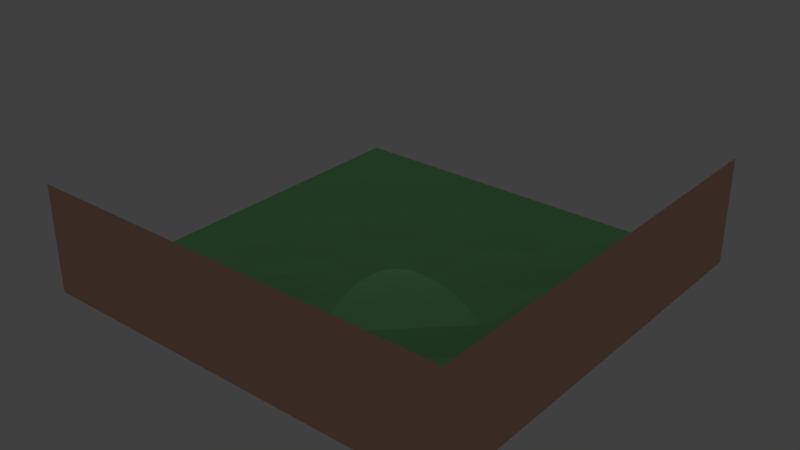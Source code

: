 # Source: Map.blend  (saved by Blender 2.76.0; exported with 4.5.12 LTS)
import bpy
from mathutils import Matrix  # noqa: F401  (used for matrix-valued properties, if any)

bpy.ops.wm.read_factory_settings(use_empty=True)
scene = bpy.context.scene
scene.name = 'Scene'

# ---- collections
col_collection_1 = bpy.data.collections.new('Collection 1'); scene.collection.children.link(col_collection_1)

# ---- materials (node trees are filled in below, after node groups)
mat_material_wall = bpy.data.materials.new('Material.Wall')
mat_material_wall.alpha_threshold = 0.0
mat_material_wall.use_transparent_shadow = False
mat_material_wall.diffuse_color = (0.8, 0.4735, 0.3466, 1.0)
mat_material_wall.roughness = 0.5
mat_material_floor = bpy.data.materials.new('Material.Floor')
mat_material_floor.alpha_threshold = 0.0
mat_material_floor.use_transparent_shadow = False
mat_material_floor.diffuse_color = (0.3084, 0.8, 0.3235, 1.0)
mat_material_floor.roughness = 0.5

# ---- material node trees

# ---- world
world_world = bpy.data.worlds.new('World'); scene.world = world_world
world_world.color = (0.05088, 0.05088, 0.05088)
world_world.use_sun_shadow = False
world_world.sun_shadow_jitter_overblur = 0.0
world_world.cycles.sampling_method = 'MANUAL'
world_world.cycles.sample_map_resolution = 256

# ---- lights
light_spot_2 = bpy.data.lights.new('Spot.2', 'SPOT')
light_spot_2.color = (0.3, 0.3, 0.3)
light_spot_2.transmission_factor = 0.0
light_spot_2.energy = 700.0
light_spot_2.shadow_buffer_clip_start = 0.5
light_spot_2.shadow_soft_size = 0.1
light_spot_2.shadow_maximum_resolution = 0.006
light_spot_2.use_absolute_resolution = True
light_spot_2.spot_blend = 0.0
light_spot_2.spot_size = 0.5236
light_spot_2.cycles.use_multiple_importance_sampling = False

# ---- meshes
me_plane_002 = bpy.data.meshes.new('Plane.002')
me_plane_002.from_pydata([(-10.0, -10.0, 0.0), (10.0, -10.0, 0.0), (-10.0, 10.0, 0.0), (10.0, 10.0, 0.0), (-7.143, -10.0, 0.0), (-4.286, -10.0, 0.0), (-1.429, -10.0, 0.0), (1.429, -10.0, 0.0), (4.286, -10.0, 0.0), (7.143, -10.0, 0.0), (7.143, 10.0, 0.0), (4.286, 10.0, 0.0), (1.429, 10.0, 0.0), (-1.429, 10.0, 0.0), (-4.286, 10.0, 0.0), (-7.143, 10.0, 0.0), (-10.0, 7.778, 0.0), (-10.0, 5.556, 0.0), (-10.0, 3.333, 0.0), (-10.0, 1.111, 0.0), (-10.0, -1.111, 0.0), (-10.0, -3.333, 0.0), (-10.0, -5.556, 0.0), (-10.0, -7.778, 0.0), (10.0, -7.778, 0.0), (10.0, -5.556, 0.0), (10.0, -3.333, 0.0), (10.0, -1.111, 0.0), (10.0, 1.111, 0.0), (10.0, 3.333, 0.0), (10.0, 5.556, 0.0), (10.0, 7.778, 0.0), (-7.143, -7.778, 0.0), (-7.143, -5.556, 0.0), (-7.143, -3.333, 0.0), (-7.143, -1.111, 0.0), (-7.143, 1.111, 0.0), (-7.143, 3.333, 0.0), (-7.143, 5.556, 0.0), (-7.143, 7.778, 0.0), (-4.286, -7.778, 0.0), (-4.286, -5.556, 0.0), (-4.286, -3.333, 0.0), (-4.286, -1.111, 0.0), (-4.286, 1.111, 0.0), (-4.286, 3.333, 0.0), (-4.286, 5.556, 0.0), (-4.286, 7.778, 0.0), (-1.429, -7.778, 0.0), (-1.429, -5.556, 0.0), (-1.429, -3.333, 0.0), (-1.429, -1.111, 0.0), (-1.429, 1.111, 0.0), (-1.429, 3.333, 0.0), (-1.429, 5.556, 0.0), (-1.429, 7.778, 0.0), (1.429, -7.778, 0.0), (1.429, -5.556, 0.0), (1.429, -3.333, 0.0), (1.429, -1.111, 0.0), (1.429, 1.111, 0.0), (1.429, 3.333, 0.0), (1.429, 5.556, 0.0), (1.429, 7.778, 0.0), (4.286, -7.778, 0.0), (4.286, -5.556, 0.0), (4.286, -3.333, 0.0), (4.286, -1.111, 0.0), (4.286, 1.111, 0.0), (4.286, 3.333, 0.0), (4.286, 5.556, 0.0), (4.286, 7.778, 0.0), (7.143, -7.778, 0.0), (7.143, -5.556, 0.0), (7.143, -3.333, 0.0), (7.143, -1.111, 0.0), (7.143, 1.111, 0.0), (7.143, 3.333, 0.0), (7.143, 5.556, 0.0), (7.143, 7.778, 0.0)], [], [(79, 31, 3, 10), (16, 39, 15, 2), (39, 47, 14, 15), (47, 55, 13, 14), (55, 63, 12, 13), (63, 71, 11, 12), (71, 79, 10, 11), (8, 9, 72, 64), (64, 72, 73, 65), (65, 73, 74, 66), (66, 74, 75, 67), (67, 75, 76, 68), (68, 76, 77, 69), (69, 77, 78, 70), (70, 78, 79, 71), (7, 8, 64, 56), (56, 64, 65, 57), (57, 65, 66, 58), (58, 66, 67, 59), (59, 67, 68, 60), (60, 68, 69, 61), (61, 69, 70, 62), (62, 70, 71, 63), (6, 7, 56, 48), (48, 56, 57, 49), (49, 57, 58, 50), (50, 58, 59, 51), (51, 59, 60, 52), (52, 60, 61, 53), (53, 61, 62, 54), (54, 62, 63, 55), (5, 6, 48, 40), (40, 48, 49, 41), (41, 49, 50, 42), (42, 50, 51, 43), (43, 51, 52, 44), (44, 52, 53, 45), (45, 53, 54, 46), (46, 54, 55, 47), (4, 5, 40, 32), (32, 40, 41, 33), (33, 41, 42, 34), (34, 42, 43, 35), (35, 43, 44, 36), (36, 44, 45, 37), (37, 45, 46, 38), (38, 46, 47, 39), (0, 4, 32, 23), (23, 32, 33, 22), (22, 33, 34, 21), (21, 34, 35, 20), (20, 35, 36, 19), (19, 36, 37, 18), (18, 37, 38, 17), (17, 38, 39, 16), (9, 1, 24, 72), (72, 24, 25, 73), (73, 25, 26, 74), (74, 26, 27, 75), (75, 27, 28, 76), (76, 28, 29, 77), (77, 29, 30, 78), (78, 30, 31, 79)])
me_plane_002.materials.append(mat_material_wall)
me_plane_002.use_remesh_preserve_volume = False
me_plane_002.use_remesh_preserve_attributes = False
me_plane_002.use_mirror_vertex_groups = False
me_plane_002.update()
me_plane_001 = bpy.data.meshes.new('Plane.001')
me_plane_001.from_pydata([(-10.0, -10.0, 0.0), (10.0, -10.0, 0.0), (-10.0, 10.0, 0.0), (10.0, 10.0, 0.0), (-7.778, -10.0, 0.0), (-5.556, -10.0, 0.0), (-3.333, -10.0, 0.0), (-1.111, -10.0, 0.0), (1.111, -10.0, 0.0), (3.333, -10.0, 0.0), (5.556, -10.0, 0.0), (7.778, -10.0, 0.0), (7.778, 10.0, 0.0), (5.556, 10.0, 0.0), (3.333, 10.0, 0.0), (1.111, 10.0, 0.0), (-1.111, 10.0, 0.0), (-3.333, 10.0, 0.0), (-5.556, 10.0, 0.0), (-7.778, 10.0, 0.0), (-10.0, 7.143, 0.0), (-10.0, 4.286, 0.0), (-10.0, 1.429, 0.0), (-10.0, -1.429, 0.0), (-10.0, -4.286, 0.0), (-10.0, -7.143, 0.0), (10.0, -7.143, 0.0), (10.0, -4.286, 0.0), (10.0, -1.429, 0.0), (10.0, 1.429, 0.0), (10.0, 4.286, 0.0), (10.0, 7.143, 0.0), (-7.778, -7.143, 0.0), (-7.778, -4.286, 0.0), (-7.778, -1.429, 0.0), (-7.778, 1.429, 0.0), (-7.778, 4.286, 0.0), (-7.778, 7.143, 0.0), (-5.556, -7.143, 0.0), (-5.556, -4.286, 0.0), (-5.556, -1.429, 0.0), (-5.556, 1.429, 0.0), (-5.556, 4.286, 0.0), (-5.556, 7.143, 0.0), (-3.333, -7.143, 0.0), (-3.333, -4.286, 0.0), (-3.333, -1.429, 0.0), (-3.333, 1.429, 0.0), (-3.333, 4.286, 0.0), (-3.333, 7.143, 0.0), (-1.111, -7.143, 0.0), (-1.111, -4.286, 0.0), (-1.111, -1.429, 0.0), (-1.111, 1.429, 0.0), (-1.111, 4.286, 0.0), (-1.111, 7.143, 0.0), (1.111, -7.143, 0.0), (1.111, -4.286, 0.0), (1.111, -1.429, 0.0), (1.111, 1.429, 0.0), (1.111, 4.286, 0.0), (1.111, 7.143, 0.0), (3.333, -7.143, 0.0), (3.333, -4.286, 0.0), (3.333, -1.429, 0.0), (3.333, 1.429, 0.0), (3.333, 4.286, 0.0), (3.333, 7.143, 0.0), (5.556, -7.143, 0.0), (5.556, -4.286, 0.0), (5.556, -1.429, 0.0), (5.556, 1.429, 0.0), (5.556, 4.286, 0.0), (5.556, 7.143, 0.0), (7.778, -7.143, 0.0), (7.778, -4.286, 0.0), (7.778, -1.429, 0.0), (7.778, 1.429, 0.0), (7.778, 4.286, 0.0), (7.778, 7.143, 0.0)], [], [(79, 31, 3, 12), (20, 37, 19, 2), (37, 43, 18, 19), (43, 49, 17, 18), (49, 55, 16, 17), (55, 61, 15, 16), (61, 67, 14, 15), (67, 73, 13, 14), (73, 79, 12, 13), (10, 11, 74, 68), (68, 74, 75, 69), (69, 75, 76, 70), (70, 76, 77, 71), (71, 77, 78, 72), (72, 78, 79, 73), (9, 10, 68, 62), (62, 68, 69, 63), (63, 69, 70, 64), (64, 70, 71, 65), (65, 71, 72, 66), (66, 72, 73, 67), (8, 9, 62, 56), (56, 62, 63, 57), (57, 63, 64, 58), (58, 64, 65, 59), (59, 65, 66, 60), (60, 66, 67, 61), (7, 8, 56, 50), (50, 56, 57, 51), (51, 57, 58, 52), (52, 58, 59, 53), (53, 59, 60, 54), (54, 60, 61, 55), (6, 7, 50, 44), (44, 50, 51, 45), (45, 51, 52, 46), (46, 52, 53, 47), (47, 53, 54, 48), (48, 54, 55, 49), (5, 6, 44, 38), (38, 44, 45, 39), (39, 45, 46, 40), (40, 46, 47, 41), (41, 47, 48, 42), (42, 48, 49, 43), (4, 5, 38, 32), (32, 38, 39, 33), (33, 39, 40, 34), (34, 40, 41, 35), (35, 41, 42, 36), (36, 42, 43, 37), (0, 4, 32, 25), (25, 32, 33, 24), (24, 33, 34, 23), (23, 34, 35, 22), (22, 35, 36, 21), (21, 36, 37, 20), (11, 1, 26, 74), (74, 26, 27, 75), (75, 27, 28, 76), (76, 28, 29, 77), (77, 29, 30, 78), (78, 30, 31, 79)])
me_plane_001.materials.append(mat_material_wall)
me_plane_001.use_remesh_preserve_volume = False
me_plane_001.use_remesh_preserve_attributes = False
me_plane_001.use_mirror_vertex_groups = False
me_plane_001.update()
me_plane = bpy.data.meshes.new('Plane')
me_plane.from_pydata([(-10.0, -10.0, 0.0), (10.0, -10.0, 0.0), (-10.0, 10.0, 0.0), (10.0, 10.0, 0.0), (-10.0, 7.778, 0.0), (-10.0, 5.556, 0.0), (-10.0, 3.333, 0.0), (-10.0, 1.111, 0.0), (-10.0, -1.111, 0.0), (-10.0, -3.333, 0.0), (-10.0, -5.556, 0.0), (-10.0, -7.778, 0.0), (10.0, -7.778, 0.0), (10.0, -5.556, 0.0), (10.0, -3.333, 0.0), (10.0, -1.111, 0.0), (10.0, 1.111, 0.0), (10.0, 3.333, 0.0), (10.0, 5.556, 0.0), (10.0, 7.778, 0.0), (-7.778, -10.0, 0.0), (-5.556, -10.0, 0.0), (-3.333, -10.0, 0.0), (-1.111, -10.0, 0.0), (1.111, -10.0, 0.0), (3.333, -10.0, 0.0), (5.556, -10.0, 0.0), (7.778, -10.0, 0.0), (7.778, 10.0, 0.0), (5.556, 10.0, 0.0), (3.333, 10.0, 0.0), (1.111, 10.0, 0.0), (-1.111, 10.0, 0.0), (-3.333, 10.0, 0.0), (-5.556, 10.0, 0.0), (-7.778, 10.0, 0.0), (7.778, -7.778, 0.0), (5.556, -7.778, 0.5), (3.333, -7.778, 0.0), (1.111, -7.778, 0.0), (-1.111, -7.778, 0.0), (-3.333, -7.778, 0.0), (-5.556, -7.778, 0.5), (-7.778, -7.778, 0.0), (7.778, -5.556, 0.5), (5.556, -5.556, 0.0), (3.333, -5.556, 0.0), (1.111, -5.556, 0.75), (-1.111, -5.556, 0.75), (-3.333, -5.556, 0.0), (-5.556, -5.556, 0.0), (-7.778, -5.556, 0.5), (7.778, -3.333, 0.0), (5.556, -3.333, 0.0), (3.333, -3.333, 0.75), (1.111, -3.333, 0.25), (-1.111, -3.333, 0.25), (-3.333, -3.333, 0.75), (-5.556, -3.333, 0.0), (-7.778, -3.333, 0.0), (7.778, -1.111, 0.0), (5.556, -1.111, 0.75), (3.333, -1.111, 0.25), (1.111, -1.111, 0.0), (-1.111, -1.111, 0.0), (-3.333, -1.111, 0.25), (-5.556, -1.111, 0.75), (-7.778, -1.111, 0.0), (7.778, 1.111, 0.0), (5.556, 1.111, 0.75), (3.333, 1.111, 0.25), (1.111, 1.111, 0.0), (-1.111, 1.111, 0.0), (-3.333, 1.111, 0.25), (-5.556, 1.111, 0.75), (-7.778, 1.111, 0.0), (7.778, 3.333, 0.0), (5.556, 3.333, 0.0), (3.333, 3.333, 0.75), (1.111, 3.333, 0.25), (-1.111, 3.333, 0.25), (-3.333, 3.333, 0.75), (-5.556, 3.333, 0.0), (-7.778, 3.333, 0.0), (7.778, 5.556, 0.5), (5.556, 5.556, 0.0), (3.333, 5.556, 0.0), (1.111, 5.556, 0.75), (-1.111, 5.556, 0.75), (-3.333, 5.556, 0.0), (-5.556, 5.556, 0.0), (-7.778, 5.556, 0.5), (7.778, 7.778, 0.0), (5.556, 7.778, 0.5), (3.333, 7.778, 0.0), (1.111, 7.778, 0.0), (-1.111, 7.778, 0.0), (-3.333, 7.778, 0.0), (-5.556, 7.778, 0.5), (-7.778, 7.778, 0.0)], [], [(92, 19, 3, 28), (27, 1, 12, 36), (36, 12, 13, 44), (44, 13, 14, 52), (52, 14, 15, 60), (60, 15, 16, 68), (68, 16, 17, 76), (76, 17, 18, 84), (84, 18, 19, 92), (5, 91, 99, 4), (91, 90, 98, 99), (90, 89, 97, 98), (89, 88, 96, 97), (88, 87, 95, 96), (87, 86, 94, 95), (86, 85, 93, 94), (85, 84, 92, 93), (6, 83, 91, 5), (83, 82, 90, 91), (82, 81, 89, 90), (81, 80, 88, 89), (80, 79, 87, 88), (79, 78, 86, 87), (78, 77, 85, 86), (77, 76, 84, 85), (7, 75, 83, 6), (75, 74, 82, 83), (74, 73, 81, 82), (73, 72, 80, 81), (72, 71, 79, 80), (71, 70, 78, 79), (70, 69, 77, 78), (69, 68, 76, 77), (8, 67, 75, 7), (67, 66, 74, 75), (66, 65, 73, 74), (65, 64, 72, 73), (64, 63, 71, 72), (63, 62, 70, 71), (62, 61, 69, 70), (61, 60, 68, 69), (9, 59, 67, 8), (59, 58, 66, 67), (58, 57, 65, 66), (57, 56, 64, 65), (56, 55, 63, 64), (55, 54, 62, 63), (54, 53, 61, 62), (53, 52, 60, 61), (10, 51, 59, 9), (51, 50, 58, 59), (50, 49, 57, 58), (49, 48, 56, 57), (48, 47, 55, 56), (47, 46, 54, 55), (46, 45, 53, 54), (45, 44, 52, 53), (11, 43, 51, 10), (43, 42, 50, 51), (42, 41, 49, 50), (41, 40, 48, 49), (40, 39, 47, 48), (39, 38, 46, 47), (38, 37, 45, 46), (37, 36, 44, 45), (0, 20, 43, 11), (20, 21, 42, 43), (21, 22, 41, 42), (22, 23, 40, 41), (23, 24, 39, 40), (24, 25, 38, 39), (25, 26, 37, 38), (26, 27, 36, 37), (4, 99, 35, 2), (99, 98, 34, 35), (98, 97, 33, 34), (97, 96, 32, 33), (96, 95, 31, 32), (95, 94, 30, 31), (94, 93, 29, 30), (93, 92, 28, 29)])
me_plane.materials.append(mat_material_floor)
me_plane.use_remesh_preserve_volume = False
me_plane.use_remesh_preserve_attributes = False
me_plane.use_mirror_vertex_groups = False
me_plane.update()

# ---- objects
ob_spot_2 = bpy.data.objects.new('Spot.2', light_spot_2)
ob_wall_2 = bpy.data.objects.new('Wall-2', me_plane_002)
ob_wall_1 = bpy.data.objects.new('Wall-1', me_plane_001)
ob_foot = bpy.data.objects.new('Foot', me_plane)

# ---- transforms, parenting, visibility, modifiers, constraints
ob_spot_2.location = (-8.899, 8.696, 8.736)
ob_spot_2.rotation_euler = (0.0, -1.162, -0.8046)
ob_spot_2.lineart.crease_threshold = 0.0
ob_wall_2.location = (20.0, 0.0, 5.0)
ob_wall_2.rotation_euler = (0.0, -1.571, 0.0)
ob_wall_2.scale = (0.5, 2.0, 1.0)
ob_wall_2.lineart.crease_threshold = 0.0
ob_wall_1.location = (0.0, -20.0, 5.0)
ob_wall_1.rotation_euler = (-1.571, 0.0, 0.0)
ob_wall_1.scale = (2.0, 0.5, 1.0)
ob_wall_1.lineart.crease_threshold = 0.0
ob_foot.location = (0.0, 0.0, 0.0)
ob_foot.scale = (2.0, 2.0, 1.0)
ob_foot.lineart.crease_threshold = 0.0

# ---- collection membership
col_collection_1.objects.link(ob_spot_2)
col_collection_1.objects.link(ob_wall_2)
col_collection_1.objects.link(ob_wall_1)
col_collection_1.objects.link(ob_foot)

# ---- scene / render settings (as saved in the file)
scene.frame_start = 1; scene.frame_end = 250; scene.frame_set(0)
scene.render.engine = 'BLENDER_EEVEE_NEXT'
scene.render.resolution_percentage = 50
scene.render.dither_intensity = 0.0
scene.cycles.use_denoising = False
scene.cycles.samples = 10
scene.cycles.sampling_pattern = 'TABULATED_SOBOL'
scene.cycles.light_sampling_threshold = 0.0
scene.cycles.use_adaptive_sampling = False
scene.cycles.use_light_tree = False
scene.cycles.blur_glossy = 0.0
scene.cycles.pixel_filter_type = 'GAUSSIAN'
scene.cycles.sample_clamp_indirect = 0.0
scene.view_settings.view_transform = 'Standard'
bpy.context.view_layer.update()

# ---- added for rendering (the .blend has no active camera): camera
cam_auto = bpy.data.cameras.new('AutoCamera')
cam_auto.lens = 50.0
cam_auto.sensor_width = 36.0
cam_auto.clip_end = 1000.0
ob_auto_camera = bpy.data.objects.new('AutoCamera', cam_auto)
scene.collection.objects.link(ob_auto_camera)
ob_auto_camera.location = (53.1501, -63.7801, 47.5201)
ob_auto_camera.rotation_euler = (1.09748, -7.21219e-08, 0.694738)
scene.camera = ob_auto_camera
bpy.context.view_layer.update()
